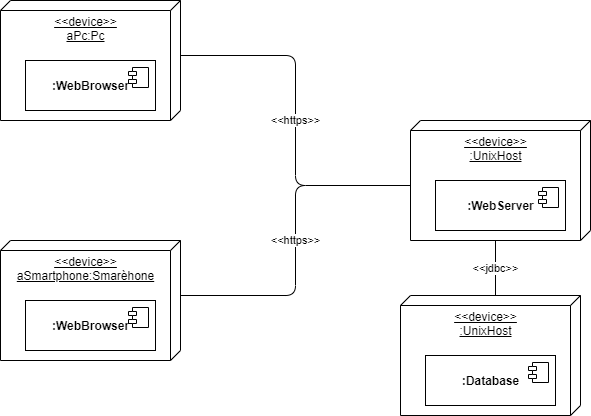

The diagram above was exported from draw.io. Its source (the exported page's mxGraphModel, read from the mxfile embedded in the PNG):
<mxGraphModel dx="782" dy="1748" grid="1" gridSize="10" guides="1" tooltips="1" connect="1" arrows="1" fold="1" page="1" pageScale="1" pageWidth="827" pageHeight="1169" math="0" shadow="0">
  <root>
    <mxCell id="0" />
    <mxCell id="1" parent="0" />
    <mxCell id="lvnrlmjxJkwLvI-EqiuW-22" value="&amp;lt;&amp;lt;jdbc&amp;gt;&amp;gt;" style="edgeStyle=orthogonalEdgeStyle;rounded=1;orthogonalLoop=1;jettySize=auto;html=1;exitX=0;exitY=0;exitDx=120;exitDy=95;exitPerimeter=0;entryX=0;entryY=0;entryDx=0;entryDy=85;entryPerimeter=0;endArrow=none;endFill=0;" edge="1" parent="1" source="lvnrlmjxJkwLvI-EqiuW-1" target="lvnrlmjxJkwLvI-EqiuW-7">
      <mxGeometry relative="1" as="geometry" />
    </mxCell>
    <mxCell id="lvnrlmjxJkwLvI-EqiuW-1" value="&amp;lt;&amp;lt;device&amp;gt;&amp;gt;&lt;br&gt;:UnixHost" style="verticalAlign=top;align=center;spacingTop=8;spacingLeft=2;spacingRight=12;shape=cube;size=10;direction=south;fontStyle=4;html=1;" vertex="1" parent="1">
      <mxGeometry x="500" y="110" width="180" height="120" as="geometry" />
    </mxCell>
    <mxCell id="lvnrlmjxJkwLvI-EqiuW-2" value="&lt;b&gt;:WebServer&lt;/b&gt;" style="html=1;dropTarget=0;align=center;" vertex="1" parent="1">
      <mxGeometry x="525" y="170" width="130" height="50" as="geometry" />
    </mxCell>
    <mxCell id="lvnrlmjxJkwLvI-EqiuW-3" value="" style="shape=module;jettyWidth=8;jettyHeight=4;align=center;" vertex="1" parent="lvnrlmjxJkwLvI-EqiuW-2">
      <mxGeometry x="1" width="20" height="20" relative="1" as="geometry">
        <mxPoint x="-27" y="7" as="offset" />
      </mxGeometry>
    </mxCell>
    <mxCell id="lvnrlmjxJkwLvI-EqiuW-20" value="&lt;span style=&quot;color: rgb(0 , 0 , 0) ; font-family: &amp;#34;helvetica&amp;#34; ; font-size: 11px ; font-style: normal ; font-weight: 400 ; letter-spacing: normal ; text-align: center ; text-indent: 0px ; text-transform: none ; word-spacing: 0px ; background-color: rgb(255 , 255 , 255) ; display: inline ; float: none&quot;&gt;&amp;lt;&amp;lt;https&amp;gt;&amp;gt;&lt;/span&gt;" style="edgeStyle=orthogonalEdgeStyle;rounded=1;orthogonalLoop=1;jettySize=auto;html=1;exitX=0;exitY=0;exitDx=55;exitDy=0;exitPerimeter=0;entryX=0;entryY=0;entryDx=65;entryDy=180;entryPerimeter=0;endArrow=none;endFill=0;" edge="1" parent="1" source="lvnrlmjxJkwLvI-EqiuW-4" target="lvnrlmjxJkwLvI-EqiuW-1">
      <mxGeometry relative="1" as="geometry" />
    </mxCell>
    <mxCell id="lvnrlmjxJkwLvI-EqiuW-4" value="&amp;lt;&amp;lt;device&amp;gt;&amp;gt;&lt;br&gt;aPc:Pc" style="verticalAlign=top;align=center;spacingTop=8;spacingLeft=2;spacingRight=12;shape=cube;size=10;direction=south;fontStyle=4;html=1;" vertex="1" parent="1">
      <mxGeometry x="90" y="-10" width="180" height="120" as="geometry" />
    </mxCell>
    <mxCell id="lvnrlmjxJkwLvI-EqiuW-5" value="&lt;b&gt;:WebBrowser&lt;/b&gt;" style="html=1;dropTarget=0;align=center;" vertex="1" parent="1">
      <mxGeometry x="115" y="50" width="130" height="50" as="geometry" />
    </mxCell>
    <mxCell id="lvnrlmjxJkwLvI-EqiuW-6" value="" style="shape=module;jettyWidth=8;jettyHeight=4;align=center;" vertex="1" parent="lvnrlmjxJkwLvI-EqiuW-5">
      <mxGeometry x="1" width="20" height="20" relative="1" as="geometry">
        <mxPoint x="-27" y="7" as="offset" />
      </mxGeometry>
    </mxCell>
    <mxCell id="lvnrlmjxJkwLvI-EqiuW-7" value="&amp;lt;&amp;lt;device&amp;gt;&amp;gt;&lt;br&gt;:UnixHost" style="verticalAlign=top;align=center;spacingTop=8;spacingLeft=2;spacingRight=12;shape=cube;size=10;direction=south;fontStyle=4;html=1;" vertex="1" parent="1">
      <mxGeometry x="490" y="285" width="180" height="120" as="geometry" />
    </mxCell>
    <mxCell id="lvnrlmjxJkwLvI-EqiuW-8" value="&lt;b&gt;:Database&lt;/b&gt;" style="html=1;dropTarget=0;align=center;" vertex="1" parent="1">
      <mxGeometry x="515" y="345" width="130" height="50" as="geometry" />
    </mxCell>
    <mxCell id="lvnrlmjxJkwLvI-EqiuW-9" value="" style="shape=module;jettyWidth=8;jettyHeight=4;align=center;" vertex="1" parent="lvnrlmjxJkwLvI-EqiuW-8">
      <mxGeometry x="1" width="20" height="20" relative="1" as="geometry">
        <mxPoint x="-27" y="7" as="offset" />
      </mxGeometry>
    </mxCell>
    <mxCell id="lvnrlmjxJkwLvI-EqiuW-19" value="&amp;lt;&amp;lt;https&amp;gt;&amp;gt;" style="edgeStyle=orthogonalEdgeStyle;rounded=1;orthogonalLoop=1;jettySize=auto;html=1;exitX=0;exitY=0;exitDx=55;exitDy=0;exitPerimeter=0;entryX=0;entryY=0;entryDx=65;entryDy=180;entryPerimeter=0;endArrow=none;endFill=0;" edge="1" parent="1" source="lvnrlmjxJkwLvI-EqiuW-10" target="lvnrlmjxJkwLvI-EqiuW-1">
      <mxGeometry relative="1" as="geometry" />
    </mxCell>
    <mxCell id="lvnrlmjxJkwLvI-EqiuW-10" value="&amp;lt;&amp;lt;device&amp;gt;&amp;gt;&lt;br&gt;aSmartphone:Smarèhone" style="verticalAlign=top;align=center;spacingTop=8;spacingLeft=2;spacingRight=12;shape=cube;size=10;direction=south;fontStyle=4;html=1;" vertex="1" parent="1">
      <mxGeometry x="90" y="230" width="180" height="120" as="geometry" />
    </mxCell>
    <mxCell id="lvnrlmjxJkwLvI-EqiuW-11" value="&lt;b&gt;:WebBrowser&lt;/b&gt;" style="html=1;dropTarget=0;align=center;" vertex="1" parent="1">
      <mxGeometry x="115" y="290" width="130" height="50" as="geometry" />
    </mxCell>
    <mxCell id="lvnrlmjxJkwLvI-EqiuW-12" value="" style="shape=module;jettyWidth=8;jettyHeight=4;align=center;" vertex="1" parent="lvnrlmjxJkwLvI-EqiuW-11">
      <mxGeometry x="1" width="20" height="20" relative="1" as="geometry">
        <mxPoint x="-27" y="7" as="offset" />
      </mxGeometry>
    </mxCell>
  </root>
</mxGraphModel>